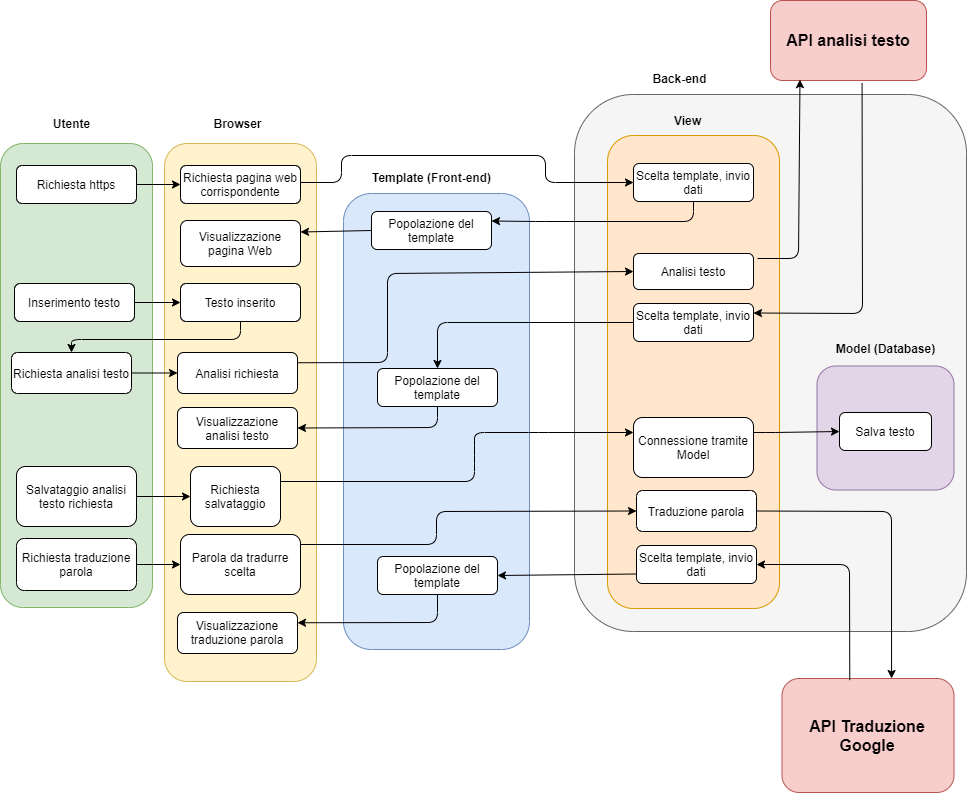

The diagram above was exported from draw.io. Its source (the exported page's mxGraphModel, read from the mxfile embedded in the PNG):
<mxGraphModel dx="2048" dy="688" grid="0" gridSize="10" guides="1" tooltips="1" connect="1" arrows="1" fold="1" page="1" pageScale="1" pageWidth="827" pageHeight="1169" math="0" shadow="0">
  <root>
    <mxCell id="0" />
    <mxCell id="1" parent="0" />
    <mxCell id="xNajlE214k5BxSAJdHPd-1" value="" style="rounded=1;whiteSpace=wrap;html=1;fillColor=#f5f5f5;strokeColor=#666666;fontColor=#333333;" vertex="1" parent="1">
      <mxGeometry x="424" y="105" width="392" height="537" as="geometry" />
    </mxCell>
    <mxCell id="xNajlE214k5BxSAJdHPd-9" value="" style="rounded=1;whiteSpace=wrap;html=1;fillColor=#d5e8d4;strokeColor=#82b366;" vertex="1" parent="1">
      <mxGeometry x="-150" y="154" width="152" height="464" as="geometry" />
    </mxCell>
    <mxCell id="xNajlE214k5BxSAJdHPd-6" value="" style="rounded=1;whiteSpace=wrap;html=1;fillColor=#fff2cc;strokeColor=#d6b656;" vertex="1" parent="1">
      <mxGeometry x="14" y="154" width="152" height="538" as="geometry" />
    </mxCell>
    <mxCell id="Bk-rIc6z-Aa_F2vyMSGZ-3" value="" style="rounded=1;whiteSpace=wrap;html=1;fillColor=#ffe6cc;strokeColor=#d79b00;" parent="1" vertex="1">
      <mxGeometry x="457" y="146" width="172" height="473" as="geometry" />
    </mxCell>
    <mxCell id="Bk-rIc6z-Aa_F2vyMSGZ-1" value="" style="rounded=1;whiteSpace=wrap;html=1;fillColor=#dae8fc;strokeColor=#6c8ebf;" parent="1" vertex="1">
      <mxGeometry x="193" y="204" width="186" height="456" as="geometry" />
    </mxCell>
    <mxCell id="Bk-rIc6z-Aa_F2vyMSGZ-5" value="Template (Front-end)" style="text;html=1;align=center;verticalAlign=middle;resizable=0;points=[];autosize=1;fontStyle=1" parent="1" vertex="1">
      <mxGeometry x="216.5" y="179" width="129" height="18" as="geometry" />
    </mxCell>
    <mxCell id="Bk-rIc6z-Aa_F2vyMSGZ-6" value="View" style="text;html=1;align=center;verticalAlign=middle;resizable=0;points=[];autosize=1;fontStyle=1" parent="1" vertex="1">
      <mxGeometry x="519" y="122" width="37" height="18" as="geometry" />
    </mxCell>
    <mxCell id="Bk-rIc6z-Aa_F2vyMSGZ-7" value="" style="rounded=1;whiteSpace=wrap;html=1;fillColor=#e1d5e7;strokeColor=#9673a6;" parent="1" vertex="1">
      <mxGeometry x="666.5" y="376.5" width="137" height="124" as="geometry" />
    </mxCell>
    <mxCell id="Bk-rIc6z-Aa_F2vyMSGZ-8" value="Model (Database)" style="text;html=1;align=center;verticalAlign=middle;resizable=0;points=[];autosize=1;fontStyle=1" parent="1" vertex="1">
      <mxGeometry x="680.5" y="350" width="109" height="18" as="geometry" />
    </mxCell>
    <mxCell id="Bk-rIc6z-Aa_F2vyMSGZ-9" value="&lt;b&gt;&lt;font style=&quot;font-size: 16px&quot;&gt;API Traduzione Google&lt;/font&gt;&lt;/b&gt;" style="rounded=1;whiteSpace=wrap;html=1;fillColor=#f8cecc;strokeColor=#b85450;" parent="1" vertex="1">
      <mxGeometry x="631.5" y="689" width="172" height="114" as="geometry" />
    </mxCell>
    <mxCell id="Bk-rIc6z-Aa_F2vyMSGZ-14" value="&lt;font size=&quot;1&quot;&gt;&lt;b style=&quot;font-size: 16px&quot;&gt;API analisi testo&lt;/b&gt;&lt;/font&gt;" style="rounded=1;whiteSpace=wrap;html=1;fillColor=#f8cecc;strokeColor=#b85450;" parent="1" vertex="1">
      <mxGeometry x="620" y="11" width="156" height="80" as="geometry" />
    </mxCell>
    <mxCell id="Bk-rIc6z-Aa_F2vyMSGZ-16" value="Richiesta pagina web corrispondente" style="rounded=1;whiteSpace=wrap;html=1;" parent="1" vertex="1">
      <mxGeometry x="30" y="176" width="120" height="38" as="geometry" />
    </mxCell>
    <mxCell id="Bk-rIc6z-Aa_F2vyMSGZ-17" value="Scelta template, invio dati" style="rounded=1;whiteSpace=wrap;html=1;" parent="1" vertex="1">
      <mxGeometry x="483" y="174" width="120" height="38" as="geometry" />
    </mxCell>
    <mxCell id="Bk-rIc6z-Aa_F2vyMSGZ-26" value="" style="edgeStyle=orthogonalEdgeStyle;rounded=0;orthogonalLoop=1;jettySize=auto;html=1;entryX=0;entryY=0.5;entryDx=0;entryDy=0;exitX=1;exitY=0.5;exitDx=0;exitDy=0;" parent="1" source="Bk-rIc6z-Aa_F2vyMSGZ-25" target="xNajlE214k5BxSAJdHPd-14" edge="1">
      <mxGeometry relative="1" as="geometry" />
    </mxCell>
    <mxCell id="Bk-rIc6z-Aa_F2vyMSGZ-18" value="Popolazione del template" style="rounded=1;whiteSpace=wrap;html=1;" parent="1" vertex="1">
      <mxGeometry x="221" y="222" width="120" height="38" as="geometry" />
    </mxCell>
    <mxCell id="Bk-rIc6z-Aa_F2vyMSGZ-25" value="Inserimento testo" style="rounded=1;whiteSpace=wrap;html=1;" parent="1" vertex="1">
      <mxGeometry x="-136" y="294" width="120" height="38" as="geometry" />
    </mxCell>
    <mxCell id="Bk-rIc6z-Aa_F2vyMSGZ-19" value="" style="endArrow=classic;html=1;entryX=0;entryY=0.5;entryDx=0;entryDy=0;" parent="1" target="Bk-rIc6z-Aa_F2vyMSGZ-17" edge="1">
      <mxGeometry width="50" height="50" relative="1" as="geometry">
        <mxPoint x="150" y="193" as="sourcePoint" />
        <mxPoint x="589" y="266" as="targetPoint" />
        <Array as="points">
          <mxPoint x="191" y="193" />
          <mxPoint x="191" y="166" />
          <mxPoint x="395" y="166" />
          <mxPoint x="395" y="193" />
        </Array>
      </mxGeometry>
    </mxCell>
    <mxCell id="Bk-rIc6z-Aa_F2vyMSGZ-21" value="" style="endArrow=classic;html=1;exitX=0.5;exitY=1;exitDx=0;exitDy=0;entryX=1;entryY=0.25;entryDx=0;entryDy=0;" parent="1" source="Bk-rIc6z-Aa_F2vyMSGZ-17" target="Bk-rIc6z-Aa_F2vyMSGZ-18" edge="1">
      <mxGeometry width="50" height="50" relative="1" as="geometry">
        <mxPoint x="369" y="270.57999999999987" as="sourcePoint" />
        <mxPoint x="365" y="232" as="targetPoint" />
        <Array as="points">
          <mxPoint x="543" y="232" />
          <mxPoint x="385" y="232" />
        </Array>
      </mxGeometry>
    </mxCell>
    <mxCell id="Bk-rIc6z-Aa_F2vyMSGZ-27" value="Salva testo" style="rounded=1;whiteSpace=wrap;html=1;" parent="1" vertex="1">
      <mxGeometry x="689" y="423" width="92" height="38" as="geometry" />
    </mxCell>
    <mxCell id="djnlCidWjm_RkywZuYlU-2" value="Analisi testo" style="rounded=1;whiteSpace=wrap;html=1;" parent="1" vertex="1">
      <mxGeometry x="483" y="264" width="120" height="36" as="geometry" />
    </mxCell>
    <mxCell id="djnlCidWjm_RkywZuYlU-3" value="Richiesta salvataggio" style="rounded=1;whiteSpace=wrap;html=1;" parent="1" vertex="1">
      <mxGeometry x="40" y="477" width="90" height="60" as="geometry" />
    </mxCell>
    <mxCell id="djnlCidWjm_RkywZuYlU-5" value="" style="endArrow=classic;html=1;exitX=1;exitY=0.25;exitDx=0;exitDy=0;entryX=0;entryY=0.25;entryDx=0;entryDy=0;" parent="1" source="djnlCidWjm_RkywZuYlU-3" target="djnlCidWjm_RkywZuYlU-6" edge="1">
      <mxGeometry width="50" height="50" relative="1" as="geometry">
        <mxPoint x="539" y="526" as="sourcePoint" />
        <mxPoint x="589" y="476" as="targetPoint" />
        <Array as="points">
          <mxPoint x="324" y="492" />
          <mxPoint x="324" y="466" />
          <mxPoint x="324" y="443" />
          <mxPoint x="388" y="443" />
        </Array>
      </mxGeometry>
    </mxCell>
    <mxCell id="djnlCidWjm_RkywZuYlU-6" value="Connessione tramite Model" style="rounded=1;whiteSpace=wrap;html=1;" parent="1" vertex="1">
      <mxGeometry x="483" y="428" width="120" height="60" as="geometry" />
    </mxCell>
    <mxCell id="djnlCidWjm_RkywZuYlU-7" value="" style="endArrow=classic;html=1;exitX=1;exitY=0.25;exitDx=0;exitDy=0;entryX=0;entryY=0.5;entryDx=0;entryDy=0;" parent="1" source="djnlCidWjm_RkywZuYlU-6" target="Bk-rIc6z-Aa_F2vyMSGZ-27" edge="1">
      <mxGeometry width="50" height="50" relative="1" as="geometry">
        <mxPoint x="637" y="526" as="sourcePoint" />
        <mxPoint x="654" y="443" as="targetPoint" />
        <Array as="points">
          <mxPoint x="625" y="443" />
        </Array>
      </mxGeometry>
    </mxCell>
    <mxCell id="djnlCidWjm_RkywZuYlU-16" value="Traduzione parola" style="rounded=1;whiteSpace=wrap;html=1;" parent="1" vertex="1">
      <mxGeometry x="486" y="501" width="120" height="41" as="geometry" />
    </mxCell>
    <mxCell id="djnlCidWjm_RkywZuYlU-18" value="" style="endArrow=classic;html=1;exitX=1;exitY=0.5;exitDx=0;exitDy=0;entryX=0.637;entryY=0;entryDx=0;entryDy=0;entryPerimeter=0;" parent="1" source="djnlCidWjm_RkywZuYlU-16" target="Bk-rIc6z-Aa_F2vyMSGZ-9" edge="1">
      <mxGeometry width="50" height="50" relative="1" as="geometry">
        <mxPoint x="533" y="509" as="sourcePoint" />
        <mxPoint x="321" y="674" as="targetPoint" />
        <Array as="points">
          <mxPoint x="741" y="522" />
        </Array>
      </mxGeometry>
    </mxCell>
    <mxCell id="xNajlE214k5BxSAJdHPd-2" value="Back-end" style="text;html=1;align=center;verticalAlign=middle;resizable=0;points=[];autosize=1;fillColor=none;fontStyle=1" vertex="1" parent="1">
      <mxGeometry x="497" y="80" width="64" height="18" as="geometry" />
    </mxCell>
    <mxCell id="xNajlE214k5BxSAJdHPd-4" value="" style="endArrow=classic;html=1;entryX=0.189;entryY=0.989;entryDx=0;entryDy=0;entryPerimeter=0;" edge="1" parent="1" target="Bk-rIc6z-Aa_F2vyMSGZ-14">
      <mxGeometry width="50" height="50" relative="1" as="geometry">
        <mxPoint x="607" y="269" as="sourcePoint" />
        <mxPoint x="435" y="343" as="targetPoint" />
        <Array as="points">
          <mxPoint x="648" y="269" />
        </Array>
      </mxGeometry>
    </mxCell>
    <mxCell id="xNajlE214k5BxSAJdHPd-7" value="Browser" style="text;html=1;align=center;verticalAlign=middle;resizable=0;points=[];autosize=1;fontStyle=1" vertex="1" parent="1">
      <mxGeometry x="58" y="125" width="58" height="18" as="geometry" />
    </mxCell>
    <mxCell id="xNajlE214k5BxSAJdHPd-8" value="Richiesta https" style="rounded=1;whiteSpace=wrap;html=1;" vertex="1" parent="1">
      <mxGeometry x="-134" y="176" width="120" height="38" as="geometry" />
    </mxCell>
    <mxCell id="xNajlE214k5BxSAJdHPd-10" value="Utente" style="text;html=1;align=center;verticalAlign=middle;resizable=0;points=[];autosize=1;fontStyle=1" vertex="1" parent="1">
      <mxGeometry x="-103" y="125" width="48" height="18" as="geometry" />
    </mxCell>
    <mxCell id="xNajlE214k5BxSAJdHPd-11" value="" style="endArrow=classic;html=1;exitX=1;exitY=0.5;exitDx=0;exitDy=0;entryX=0;entryY=0.5;entryDx=0;entryDy=0;" edge="1" parent="1" source="xNajlE214k5BxSAJdHPd-8" target="Bk-rIc6z-Aa_F2vyMSGZ-16">
      <mxGeometry width="50" height="50" relative="1" as="geometry">
        <mxPoint x="385" y="419" as="sourcePoint" />
        <mxPoint x="435" y="369" as="targetPoint" />
      </mxGeometry>
    </mxCell>
    <mxCell id="xNajlE214k5BxSAJdHPd-12" value="Visualizzazione pagina Web" style="rounded=1;whiteSpace=wrap;html=1;" vertex="1" parent="1">
      <mxGeometry x="30" y="231" width="120" height="46" as="geometry" />
    </mxCell>
    <mxCell id="xNajlE214k5BxSAJdHPd-13" value="" style="endArrow=classic;html=1;exitX=0;exitY=0.5;exitDx=0;exitDy=0;entryX=1;entryY=0.25;entryDx=0;entryDy=0;" edge="1" parent="1" source="Bk-rIc6z-Aa_F2vyMSGZ-18" target="xNajlE214k5BxSAJdHPd-12">
      <mxGeometry width="50" height="50" relative="1" as="geometry">
        <mxPoint x="107" y="406" as="sourcePoint" />
        <mxPoint x="157" y="356" as="targetPoint" />
      </mxGeometry>
    </mxCell>
    <mxCell id="xNajlE214k5BxSAJdHPd-14" value="Testo inserito" style="rounded=1;whiteSpace=wrap;html=1;" vertex="1" parent="1">
      <mxGeometry x="30" y="294" width="120" height="38" as="geometry" />
    </mxCell>
    <mxCell id="xNajlE214k5BxSAJdHPd-15" value="Richiesta analisi testo" style="rounded=1;whiteSpace=wrap;html=1;" vertex="1" parent="1">
      <mxGeometry x="-139" y="363" width="120" height="41" as="geometry" />
    </mxCell>
    <mxCell id="xNajlE214k5BxSAJdHPd-16" value="" style="endArrow=classic;html=1;exitX=0.5;exitY=1;exitDx=0;exitDy=0;entryX=0.5;entryY=0;entryDx=0;entryDy=0;" edge="1" parent="1" source="xNajlE214k5BxSAJdHPd-14" target="xNajlE214k5BxSAJdHPd-15">
      <mxGeometry width="50" height="50" relative="1" as="geometry">
        <mxPoint x="385" y="419" as="sourcePoint" />
        <mxPoint x="435" y="369" as="targetPoint" />
        <Array as="points">
          <mxPoint x="90" y="350" />
          <mxPoint x="-79" y="350" />
        </Array>
      </mxGeometry>
    </mxCell>
    <mxCell id="xNajlE214k5BxSAJdHPd-17" value="Analisi richiesta" style="rounded=1;whiteSpace=wrap;html=1;" vertex="1" parent="1">
      <mxGeometry x="27" y="363" width="120" height="41" as="geometry" />
    </mxCell>
    <mxCell id="xNajlE214k5BxSAJdHPd-18" value="" style="endArrow=classic;html=1;exitX=1;exitY=0.5;exitDx=0;exitDy=0;entryX=0;entryY=0.5;entryDx=0;entryDy=0;" edge="1" parent="1" source="xNajlE214k5BxSAJdHPd-15" target="xNajlE214k5BxSAJdHPd-17">
      <mxGeometry width="50" height="50" relative="1" as="geometry">
        <mxPoint x="-86" y="507" as="sourcePoint" />
        <mxPoint x="-36" y="457" as="targetPoint" />
      </mxGeometry>
    </mxCell>
    <mxCell id="xNajlE214k5BxSAJdHPd-19" value="" style="endArrow=classic;html=1;exitX=1;exitY=0.25;exitDx=0;exitDy=0;entryX=0;entryY=0.5;entryDx=0;entryDy=0;" edge="1" parent="1" source="xNajlE214k5BxSAJdHPd-17" target="djnlCidWjm_RkywZuYlU-2">
      <mxGeometry width="50" height="50" relative="1" as="geometry">
        <mxPoint x="72" y="518" as="sourcePoint" />
        <mxPoint x="122" y="468" as="targetPoint" />
        <Array as="points">
          <mxPoint x="237" y="373" />
          <mxPoint x="237" y="284" />
        </Array>
      </mxGeometry>
    </mxCell>
    <mxCell id="xNajlE214k5BxSAJdHPd-20" value="Scelta template, invio dati" style="rounded=1;whiteSpace=wrap;html=1;" vertex="1" parent="1">
      <mxGeometry x="483" y="314" width="120" height="38" as="geometry" />
    </mxCell>
    <mxCell id="xNajlE214k5BxSAJdHPd-21" value="" style="endArrow=classic;html=1;exitX=0.587;exitY=1.036;exitDx=0;exitDy=0;exitPerimeter=0;entryX=1;entryY=0.25;entryDx=0;entryDy=0;" edge="1" parent="1" source="Bk-rIc6z-Aa_F2vyMSGZ-14" target="xNajlE214k5BxSAJdHPd-20">
      <mxGeometry width="50" height="50" relative="1" as="geometry">
        <mxPoint x="708" y="225" as="sourcePoint" />
        <mxPoint x="758" y="175" as="targetPoint" />
        <Array as="points">
          <mxPoint x="712" y="324" />
        </Array>
      </mxGeometry>
    </mxCell>
    <mxCell id="xNajlE214k5BxSAJdHPd-22" value="Visualizzazione analisi testo" style="rounded=1;whiteSpace=wrap;html=1;" vertex="1" parent="1">
      <mxGeometry x="27" y="418" width="120" height="41" as="geometry" />
    </mxCell>
    <mxCell id="xNajlE214k5BxSAJdHPd-23" value="" style="endArrow=classic;html=1;exitX=0;exitY=0.5;exitDx=0;exitDy=0;entryX=0.5;entryY=0;entryDx=0;entryDy=0;" edge="1" parent="1" source="xNajlE214k5BxSAJdHPd-20" target="xNajlE214k5BxSAJdHPd-26">
      <mxGeometry width="50" height="50" relative="1" as="geometry">
        <mxPoint x="268" y="372" as="sourcePoint" />
        <mxPoint x="318" y="322" as="targetPoint" />
        <Array as="points">
          <mxPoint x="287" y="333" />
        </Array>
      </mxGeometry>
    </mxCell>
    <mxCell id="xNajlE214k5BxSAJdHPd-24" value="Salvataggio analisi testo richiesta" style="rounded=1;whiteSpace=wrap;html=1;" vertex="1" parent="1">
      <mxGeometry x="-134" y="477" width="120" height="60" as="geometry" />
    </mxCell>
    <mxCell id="xNajlE214k5BxSAJdHPd-25" value="" style="endArrow=classic;html=1;exitX=1;exitY=0.5;exitDx=0;exitDy=0;entryX=0;entryY=0.5;entryDx=0;entryDy=0;" edge="1" parent="1" source="xNajlE214k5BxSAJdHPd-24" target="djnlCidWjm_RkywZuYlU-3">
      <mxGeometry width="50" height="50" relative="1" as="geometry">
        <mxPoint x="81" y="720" as="sourcePoint" />
        <mxPoint x="131" y="670" as="targetPoint" />
      </mxGeometry>
    </mxCell>
    <mxCell id="xNajlE214k5BxSAJdHPd-26" value="Popolazione del template" style="rounded=1;whiteSpace=wrap;html=1;" vertex="1" parent="1">
      <mxGeometry x="227" y="379" width="120" height="38" as="geometry" />
    </mxCell>
    <mxCell id="xNajlE214k5BxSAJdHPd-27" value="" style="endArrow=classic;html=1;exitX=0.5;exitY=1;exitDx=0;exitDy=0;entryX=1;entryY=0.5;entryDx=0;entryDy=0;" edge="1" parent="1" source="xNajlE214k5BxSAJdHPd-26" target="xNajlE214k5BxSAJdHPd-22">
      <mxGeometry width="50" height="50" relative="1" as="geometry">
        <mxPoint x="305" y="432" as="sourcePoint" />
        <mxPoint x="355" y="382" as="targetPoint" />
        <Array as="points">
          <mxPoint x="287" y="438" />
        </Array>
      </mxGeometry>
    </mxCell>
    <mxCell id="xNajlE214k5BxSAJdHPd-28" value="Richiesta traduzione&lt;br&gt;parola" style="rounded=1;whiteSpace=wrap;html=1;" vertex="1" parent="1">
      <mxGeometry x="-134" y="549" width="120" height="52" as="geometry" />
    </mxCell>
    <mxCell id="xNajlE214k5BxSAJdHPd-29" value="Parola da tradurre scelta" style="rounded=1;whiteSpace=wrap;html=1;" vertex="1" parent="1">
      <mxGeometry x="30" y="545" width="120" height="60" as="geometry" />
    </mxCell>
    <mxCell id="xNajlE214k5BxSAJdHPd-30" value="" style="endArrow=classic;html=1;exitX=1;exitY=0.5;exitDx=0;exitDy=0;entryX=0;entryY=0.5;entryDx=0;entryDy=0;" edge="1" parent="1" source="xNajlE214k5BxSAJdHPd-28" target="xNajlE214k5BxSAJdHPd-29">
      <mxGeometry width="50" height="50" relative="1" as="geometry">
        <mxPoint x="83" y="709" as="sourcePoint" />
        <mxPoint x="133" y="659" as="targetPoint" />
      </mxGeometry>
    </mxCell>
    <mxCell id="xNajlE214k5BxSAJdHPd-31" value="" style="endArrow=classic;html=1;exitX=1;exitY=0.25;exitDx=0;exitDy=0;entryX=0;entryY=0.5;entryDx=0;entryDy=0;" edge="1" parent="1" target="djnlCidWjm_RkywZuYlU-16">
      <mxGeometry width="50" height="50" relative="1" as="geometry">
        <mxPoint x="150" y="555" as="sourcePoint" />
        <mxPoint x="467" y="534" as="targetPoint" />
        <Array as="points">
          <mxPoint x="286" y="555" />
          <mxPoint x="286" y="522" />
        </Array>
      </mxGeometry>
    </mxCell>
    <mxCell id="xNajlE214k5BxSAJdHPd-32" value="Scelta template, invio dati" style="rounded=1;whiteSpace=wrap;html=1;" vertex="1" parent="1">
      <mxGeometry x="486" y="556" width="120" height="38" as="geometry" />
    </mxCell>
    <mxCell id="xNajlE214k5BxSAJdHPd-33" value="" style="endArrow=classic;html=1;exitX=0.394;exitY=0.014;exitDx=0;exitDy=0;entryX=1;entryY=0.5;entryDx=0;entryDy=0;exitPerimeter=0;" edge="1" parent="1" source="Bk-rIc6z-Aa_F2vyMSGZ-9" target="xNajlE214k5BxSAJdHPd-32">
      <mxGeometry width="50" height="50" relative="1" as="geometry">
        <mxPoint x="596" y="531.5" as="sourcePoint" />
        <mxPoint x="751.0639999999999" y="699" as="targetPoint" />
        <Array as="points">
          <mxPoint x="699" y="575" />
        </Array>
      </mxGeometry>
    </mxCell>
    <mxCell id="xNajlE214k5BxSAJdHPd-34" value="Popolazione del template" style="rounded=1;whiteSpace=wrap;html=1;" vertex="1" parent="1">
      <mxGeometry x="227" y="567" width="120" height="38" as="geometry" />
    </mxCell>
    <mxCell id="xNajlE214k5BxSAJdHPd-35" value="" style="endArrow=classic;html=1;exitX=0;exitY=0.75;exitDx=0;exitDy=0;entryX=1;entryY=0.5;entryDx=0;entryDy=0;" edge="1" parent="1" source="xNajlE214k5BxSAJdHPd-32" target="xNajlE214k5BxSAJdHPd-34">
      <mxGeometry width="50" height="50" relative="1" as="geometry">
        <mxPoint x="503" y="775" as="sourcePoint" />
        <mxPoint x="553" y="725" as="targetPoint" />
      </mxGeometry>
    </mxCell>
    <mxCell id="xNajlE214k5BxSAJdHPd-36" value="Visualizzazione traduzione parola" style="rounded=1;whiteSpace=wrap;html=1;" vertex="1" parent="1">
      <mxGeometry x="27" y="623" width="120" height="41" as="geometry" />
    </mxCell>
    <mxCell id="xNajlE214k5BxSAJdHPd-37" value="" style="endArrow=classic;html=1;exitX=0.5;exitY=1;exitDx=0;exitDy=0;entryX=1;entryY=0.25;entryDx=0;entryDy=0;" edge="1" parent="1" source="xNajlE214k5BxSAJdHPd-34" target="xNajlE214k5BxSAJdHPd-36">
      <mxGeometry width="50" height="50" relative="1" as="geometry">
        <mxPoint x="325" y="796" as="sourcePoint" />
        <mxPoint x="375" y="746" as="targetPoint" />
        <Array as="points">
          <mxPoint x="287" y="633" />
        </Array>
      </mxGeometry>
    </mxCell>
  </root>
</mxGraphModel>